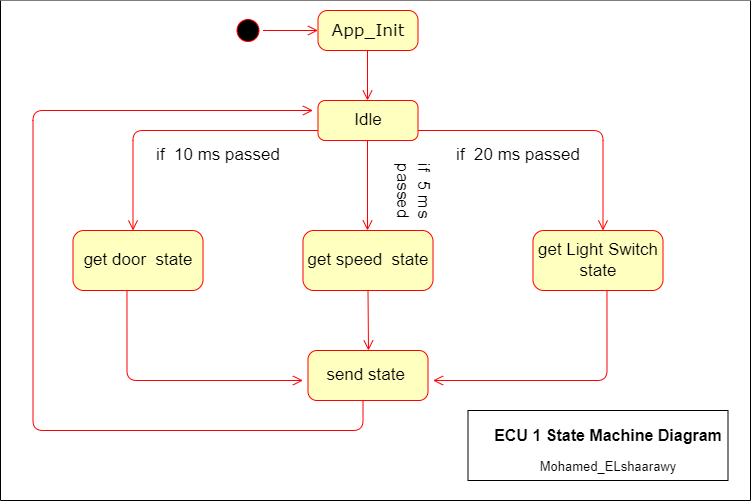

The diagram above was exported from draw.io. Its source (the exported page's mxGraphModel, read from the mxfile embedded in the PNG):
<mxGraphModel dx="1098" dy="828" grid="1" gridSize="10" guides="1" tooltips="1" connect="1" arrows="1" fold="1" page="1" pageScale="1" pageWidth="1100" pageHeight="850" background="none" math="0" shadow="0">
  <root>
    <mxCell id="0" />
    <mxCell id="1" parent="0" />
    <mxCell id="mRULHAlaXm56EPgn7W3w-25" value="" style="swimlane;startSize=0;fontSize=17;swimlaneFillColor=default;" parent="1" vertex="1">
      <mxGeometry x="150" y="30" width="750" height="500" as="geometry">
        <mxRectangle x="150" y="30" width="50" height="40" as="alternateBounds" />
      </mxGeometry>
    </mxCell>
    <mxCell id="382b91b5511bd0f7-1" value="" style="ellipse;html=1;shape=startState;fillColor=#000000;strokeColor=#ff0000;rounded=1;shadow=0;comic=0;labelBackgroundColor=none;fontFamily=Verdana;fontSize=12;fontColor=#000000;align=center;direction=south;" parent="mRULHAlaXm56EPgn7W3w-25" vertex="1">
      <mxGeometry x="232.5" y="15" width="30" height="30" as="geometry" />
    </mxCell>
    <mxCell id="382b91b5511bd0f7-6" value="&lt;span style=&quot;font-size: 17px;&quot;&gt;App_Init&lt;/span&gt;" style="rounded=1;whiteSpace=wrap;html=1;arcSize=24;fillColor=#ffffc0;strokeColor=#ff0000;shadow=0;comic=0;labelBackgroundColor=none;fontFamily=Verdana;fontSize=12;fontColor=#000000;align=center;" parent="mRULHAlaXm56EPgn7W3w-25" vertex="1">
      <mxGeometry x="317.5" y="10" width="100" height="40" as="geometry" />
    </mxCell>
    <mxCell id="2a3bc250acf0617d-9" style="edgeStyle=orthogonalEdgeStyle;html=1;labelBackgroundColor=none;endArrow=open;endSize=8;strokeColor=#ff0000;fontFamily=Verdana;fontSize=12;align=left;" parent="mRULHAlaXm56EPgn7W3w-25" source="382b91b5511bd0f7-1" target="382b91b5511bd0f7-6" edge="1">
      <mxGeometry relative="1" as="geometry" />
    </mxCell>
    <mxCell id="3cde6dad864a17aa-8" style="edgeStyle=elbowEdgeStyle;html=1;labelBackgroundColor=none;endArrow=open;endSize=8;strokeColor=#ff0000;fontFamily=Verdana;fontSize=12;align=left;exitX=0.25;exitY=1;" parent="mRULHAlaXm56EPgn7W3w-25" edge="1">
      <mxGeometry relative="1" as="geometry">
        <mxPoint x="367" y="50" as="sourcePoint" />
        <mxPoint x="367.5" y="100" as="targetPoint" />
      </mxGeometry>
    </mxCell>
    <mxCell id="mRULHAlaXm56EPgn7W3w-1" style="edgeStyle=elbowEdgeStyle;html=1;labelBackgroundColor=none;endArrow=open;endSize=8;strokeColor=#ff0000;fontFamily=Verdana;fontSize=12;align=left;exitX=0.569;exitY=1;exitDx=0;exitDy=0;exitPerimeter=0;" parent="mRULHAlaXm56EPgn7W3w-25" source="mRULHAlaXm56EPgn7W3w-11" edge="1">
      <mxGeometry relative="1" as="geometry">
        <mxPoint x="617" y="320" as="sourcePoint" />
        <mxPoint x="432.5" y="380" as="targetPoint" />
        <Array as="points">
          <mxPoint x="606.5" y="390" />
          <mxPoint x="606.5" y="370" />
        </Array>
      </mxGeometry>
    </mxCell>
    <mxCell id="mRULHAlaXm56EPgn7W3w-2" style="edgeStyle=orthogonalEdgeStyle;html=1;exitX=1;exitY=0.75;labelBackgroundColor=none;endArrow=open;endSize=8;strokeColor=#ff0000;fontFamily=Verdana;fontSize=12;align=left;exitDx=0;exitDy=0;" parent="mRULHAlaXm56EPgn7W3w-25" source="mRULHAlaXm56EPgn7W3w-3" edge="1">
      <mxGeometry relative="1" as="geometry">
        <mxPoint x="402.5" y="120" as="sourcePoint" />
        <mxPoint x="602.5" y="230" as="targetPoint" />
        <Array as="points">
          <mxPoint x="602.5" y="130" />
        </Array>
      </mxGeometry>
    </mxCell>
    <mxCell id="mRULHAlaXm56EPgn7W3w-3" value="Idle" style="rounded=1;whiteSpace=wrap;html=1;arcSize=18;fontColor=#000000;fillColor=#ffffc0;strokeColor=#ff0000;fontSize=17;" parent="mRULHAlaXm56EPgn7W3w-25" vertex="1">
      <mxGeometry x="317.5" y="100" width="100" height="40" as="geometry" />
    </mxCell>
    <mxCell id="mRULHAlaXm56EPgn7W3w-5" style="edgeStyle=elbowEdgeStyle;html=1;labelBackgroundColor=none;endArrow=open;endSize=8;strokeColor=#ff0000;fontFamily=Verdana;fontSize=12;align=left;exitX=0.25;exitY=1;" parent="mRULHAlaXm56EPgn7W3w-25" edge="1">
      <mxGeometry relative="1" as="geometry">
        <mxPoint x="367" y="140" as="sourcePoint" />
        <mxPoint x="367.5" y="230" as="targetPoint" />
        <Array as="points" />
      </mxGeometry>
    </mxCell>
    <mxCell id="mRULHAlaXm56EPgn7W3w-7" style="edgeStyle=orthogonalEdgeStyle;html=1;exitX=0;exitY=0.75;labelBackgroundColor=none;endArrow=open;endSize=8;strokeColor=#ff0000;fontFamily=Verdana;fontSize=12;align=left;exitDx=0;exitDy=0;" parent="mRULHAlaXm56EPgn7W3w-25" source="mRULHAlaXm56EPgn7W3w-3" edge="1">
      <mxGeometry relative="1" as="geometry">
        <mxPoint x="-117.5" y="140" as="sourcePoint" />
        <mxPoint x="132.5" y="230" as="targetPoint" />
        <Array as="points">
          <mxPoint x="132.5" y="130" />
        </Array>
      </mxGeometry>
    </mxCell>
    <mxCell id="mRULHAlaXm56EPgn7W3w-8" value="if&amp;nbsp; 20 ms passed" style="text;html=1;strokeColor=none;fillColor=none;align=center;verticalAlign=middle;whiteSpace=wrap;rounded=0;fontSize=17;" parent="mRULHAlaXm56EPgn7W3w-25" vertex="1">
      <mxGeometry x="452.5" y="140" width="130" height="30" as="geometry" />
    </mxCell>
    <mxCell id="mRULHAlaXm56EPgn7W3w-9" value="if&amp;nbsp; 10 ms passed" style="text;html=1;strokeColor=none;fillColor=none;align=center;verticalAlign=middle;whiteSpace=wrap;rounded=0;fontSize=17;" parent="mRULHAlaXm56EPgn7W3w-25" vertex="1">
      <mxGeometry x="152.5" y="140" width="130" height="30" as="geometry" />
    </mxCell>
    <mxCell id="mRULHAlaXm56EPgn7W3w-10" value="if&amp;nbsp; 5 ms passed" style="text;html=1;strokeColor=none;fillColor=none;align=center;verticalAlign=middle;whiteSpace=wrap;rounded=0;fontSize=17;rotation=90;" parent="mRULHAlaXm56EPgn7W3w-25" vertex="1">
      <mxGeometry x="372.5" y="175" width="80" height="30" as="geometry" />
    </mxCell>
    <mxCell id="mRULHAlaXm56EPgn7W3w-11" value="get Light Switch state" style="rounded=1;whiteSpace=wrap;html=1;arcSize=18;fontColor=#000000;fillColor=#ffffc0;strokeColor=#ff0000;fontSize=17;" parent="mRULHAlaXm56EPgn7W3w-25" vertex="1">
      <mxGeometry x="532.5" y="230" width="130" height="60" as="geometry" />
    </mxCell>
    <mxCell id="mRULHAlaXm56EPgn7W3w-14" value="get speed&amp;nbsp;&amp;nbsp;state" style="rounded=1;whiteSpace=wrap;html=1;arcSize=18;fontColor=#000000;fillColor=#ffffc0;strokeColor=#ff0000;fontSize=17;" parent="mRULHAlaXm56EPgn7W3w-25" vertex="1">
      <mxGeometry x="302.5" y="230" width="130" height="60" as="geometry" />
    </mxCell>
    <mxCell id="mRULHAlaXm56EPgn7W3w-15" value="get door&amp;nbsp; state" style="rounded=1;whiteSpace=wrap;html=1;arcSize=18;fontColor=#000000;fillColor=#ffffc0;strokeColor=#ff0000;fontSize=17;" parent="mRULHAlaXm56EPgn7W3w-25" vertex="1">
      <mxGeometry x="72.5" y="230" width="130" height="60" as="geometry" />
    </mxCell>
    <mxCell id="mRULHAlaXm56EPgn7W3w-16" style="edgeStyle=elbowEdgeStyle;html=1;labelBackgroundColor=none;endArrow=open;endSize=8;strokeColor=#ff0000;fontFamily=Verdana;fontSize=12;align=left;exitX=0.25;exitY=1;" parent="mRULHAlaXm56EPgn7W3w-25" edge="1">
      <mxGeometry relative="1" as="geometry">
        <mxPoint x="367.5" y="290" as="sourcePoint" />
        <mxPoint x="367.5" y="350" as="targetPoint" />
      </mxGeometry>
    </mxCell>
    <mxCell id="mRULHAlaXm56EPgn7W3w-17" value="send state&amp;nbsp;" style="rounded=1;whiteSpace=wrap;html=1;arcSize=18;fontColor=#000000;fillColor=#ffffc0;strokeColor=#ff0000;fontSize=17;" parent="mRULHAlaXm56EPgn7W3w-25" vertex="1">
      <mxGeometry x="307.5" y="350" width="120" height="50" as="geometry" />
    </mxCell>
    <mxCell id="mRULHAlaXm56EPgn7W3w-19" style="edgeStyle=elbowEdgeStyle;html=1;labelBackgroundColor=none;endArrow=open;endSize=8;strokeColor=#ff0000;fontFamily=Verdana;fontSize=12;align=left;exitX=0.569;exitY=1;exitDx=0;exitDy=0;exitPerimeter=0;" parent="mRULHAlaXm56EPgn7W3w-25" edge="1">
      <mxGeometry relative="1" as="geometry">
        <mxPoint x="126.47000000000003" y="290" as="sourcePoint" />
        <mxPoint x="302.5" y="380" as="targetPoint" />
        <Array as="points">
          <mxPoint x="126.5" y="390" />
          <mxPoint x="126.5" y="370" />
        </Array>
      </mxGeometry>
    </mxCell>
    <mxCell id="mRULHAlaXm56EPgn7W3w-20" value="" style="rounded=0;whiteSpace=wrap;html=1;fontSize=15;fontColor=#000000;" parent="mRULHAlaXm56EPgn7W3w-25" vertex="1">
      <mxGeometry x="467.5" y="410" width="260" height="70" as="geometry" />
    </mxCell>
    <mxCell id="mRULHAlaXm56EPgn7W3w-21" value="&lt;font style=&quot;font-size: 16px;&quot;&gt;&lt;b&gt;ECU 1 State Machine Diagram&lt;/b&gt;&lt;/font&gt;" style="text;html=1;strokeColor=none;fillColor=none;align=center;verticalAlign=middle;whiteSpace=wrap;rounded=0;fontSize=15;fontColor=#000000;" parent="mRULHAlaXm56EPgn7W3w-25" vertex="1">
      <mxGeometry x="487.5" y="420" width="240" height="30" as="geometry" />
    </mxCell>
    <mxCell id="mRULHAlaXm56EPgn7W3w-22" value="&lt;font style=&quot;font-size: 13px;&quot;&gt;Mohamed_ELshaarawy&lt;/font&gt;" style="text;html=1;strokeColor=none;fillColor=none;align=center;verticalAlign=middle;whiteSpace=wrap;rounded=0;fontSize=16;fontColor=#000000;" parent="mRULHAlaXm56EPgn7W3w-25" vertex="1">
      <mxGeometry x="532.5" y="450" width="150" height="30" as="geometry" />
    </mxCell>
    <mxCell id="mRULHAlaXm56EPgn7W3w-23" style="edgeStyle=orthogonalEdgeStyle;html=1;labelBackgroundColor=none;endArrow=open;endSize=8;strokeColor=#ff0000;fontFamily=Verdana;fontSize=12;align=left;exitX=0.5;exitY=1;" parent="mRULHAlaXm56EPgn7W3w-25" edge="1">
      <mxGeometry relative="1" as="geometry">
        <mxPoint x="362.5" y="400" as="sourcePoint" />
        <Array as="points">
          <mxPoint x="362.5" y="430" />
          <mxPoint x="32.5" y="430" />
          <mxPoint x="32.5" y="110" />
        </Array>
        <mxPoint x="312.5" y="110" as="targetPoint" />
      </mxGeometry>
    </mxCell>
  </root>
</mxGraphModel>